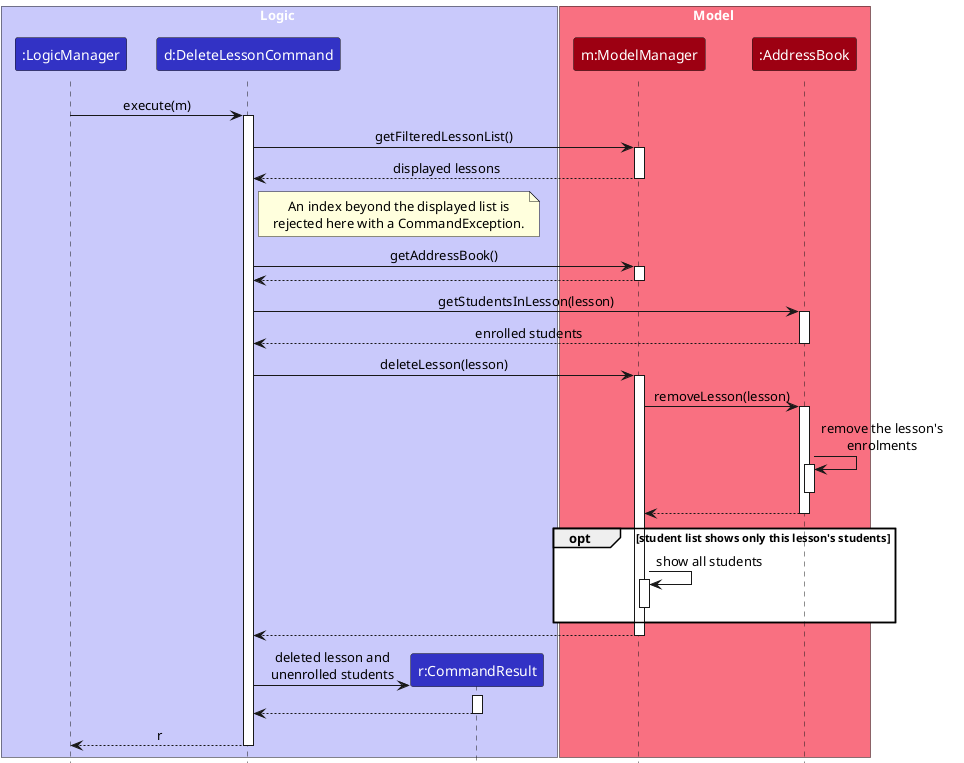

The diagram above was rendered by PlantUML. Its source (embedded in the PNG):
@startuml
!include style.puml
skinparam ArrowFontStyle plain

box Logic LOGIC_COLOR_T1
participant ":LogicManager" as LogicManager LOGIC_COLOR
participant "d:DeleteLessonCommand" as DeleteLessonCommand LOGIC_COLOR
participant "r:CommandResult" as CommandResult LOGIC_COLOR
end box

box Model MODEL_COLOR_T1
participant "m:ModelManager" as Model MODEL_COLOR
participant ":AddressBook" as AddressBook MODEL_COLOR
end box

LogicManager -> DeleteLessonCommand : execute(m)
activate DeleteLessonCommand

DeleteLessonCommand -> Model : getFilteredLessonList()
activate Model
Model --> DeleteLessonCommand : displayed lessons
deactivate Model

note right of DeleteLessonCommand
  An index beyond the displayed list is
  rejected here with a CommandException.
end note

DeleteLessonCommand -> Model : getAddressBook()
activate Model
Model --> DeleteLessonCommand
deactivate Model

DeleteLessonCommand -> AddressBook : getStudentsInLesson(lesson)
activate AddressBook
AddressBook --> DeleteLessonCommand : enrolled students
deactivate AddressBook

DeleteLessonCommand -> Model : deleteLesson(lesson)
activate Model

Model -> AddressBook : removeLesson(lesson)
activate AddressBook
AddressBook -> AddressBook : remove the lesson's\nenrolments
activate AddressBook
deactivate AddressBook
AddressBook --> Model
deactivate AddressBook

opt student list shows only this lesson's students
    Model -> Model : show all students
    activate Model
    deactivate Model
end

Model --> DeleteLessonCommand
deactivate Model

create CommandResult
DeleteLessonCommand -> CommandResult : deleted lesson and\nunenrolled students
activate CommandResult
CommandResult --> DeleteLessonCommand
deactivate CommandResult

DeleteLessonCommand --> LogicManager : r
deactivate DeleteLessonCommand
@enduml